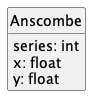

The diagram above was rendered by PlantUML. Its source (embedded in the PNG):
@startuml
hide methods
hide circle

class Anscombe {
    series: int
    x: float
    y: float
}
@enduml